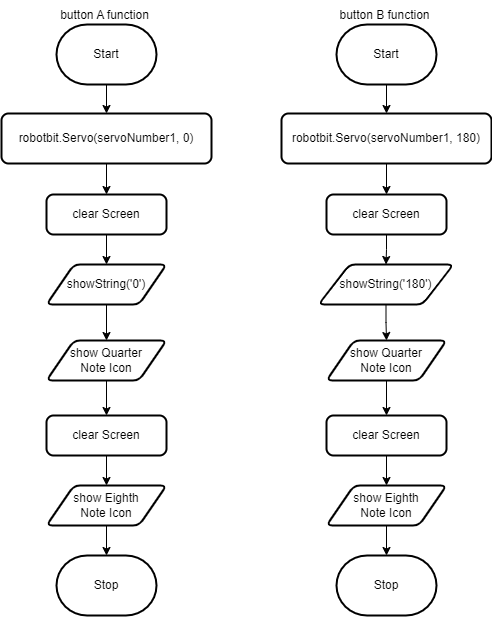

The diagram above was exported from draw.io. Its source (the exported page's mxGraphModel, read from the mxfile embedded in the PNG):
<mxGraphModel dx="532" dy="436" grid="1" gridSize="10" guides="1" tooltips="1" connect="1" arrows="1" fold="1" page="1" pageScale="1" pageWidth="850" pageHeight="1100" math="0" shadow="0">
  <root>
    <mxCell id="0" />
    <mxCell id="1" parent="0" />
    <mxCell id="13" value="" style="edgeStyle=orthogonalEdgeStyle;html=1;rounded=0;" parent="1" source="2" target="6" edge="1">
      <mxGeometry relative="1" as="geometry" />
    </mxCell>
    <mxCell id="2" value="Start" style="strokeWidth=2;html=1;shape=mxgraph.flowchart.terminator;whiteSpace=wrap;" parent="1" vertex="1">
      <mxGeometry x="215" y="79" width="100" height="60" as="geometry" />
    </mxCell>
    <mxCell id="3" value="Stop" style="strokeWidth=2;html=1;shape=mxgraph.flowchart.terminator;whiteSpace=wrap;" parent="1" vertex="1">
      <mxGeometry x="215" y="610" width="100" height="60" as="geometry" />
    </mxCell>
    <mxCell id="5" value="button A function" style="text;html=1;align=center;verticalAlign=middle;resizable=0;points=[];autosize=1;strokeColor=none;fillColor=none;" parent="1" vertex="1">
      <mxGeometry x="208" y="55" width="110" height="30" as="geometry" />
    </mxCell>
    <mxCell id="16" value="" style="edgeStyle=orthogonalEdgeStyle;rounded=0;html=1;" parent="1" source="6" target="7" edge="1">
      <mxGeometry relative="1" as="geometry" />
    </mxCell>
    <mxCell id="6" value="robotbit.Servo(servoNumber1, 0)" style="rounded=1;whiteSpace=wrap;html=1;absoluteArcSize=1;arcSize=14;strokeWidth=2;" parent="1" vertex="1">
      <mxGeometry x="160" y="168" width="210" height="50" as="geometry" />
    </mxCell>
    <mxCell id="18" value="" style="edgeStyle=orthogonalEdgeStyle;rounded=0;html=1;" parent="1" source="7" target="9" edge="1">
      <mxGeometry relative="1" as="geometry" />
    </mxCell>
    <mxCell id="7" value="clear Screen" style="rounded=1;whiteSpace=wrap;html=1;absoluteArcSize=1;arcSize=14;strokeWidth=2;" parent="1" vertex="1">
      <mxGeometry x="205" y="249" width="120" height="40" as="geometry" />
    </mxCell>
    <mxCell id="20" value="" style="edgeStyle=orthogonalEdgeStyle;rounded=0;html=1;" parent="1" source="9" target="10" edge="1">
      <mxGeometry relative="1" as="geometry" />
    </mxCell>
    <mxCell id="9" value="showString('0')" style="shape=parallelogram;html=1;strokeWidth=2;perimeter=parallelogramPerimeter;whiteSpace=wrap;rounded=1;arcSize=12;size=0.23;fontFamily=Helvetica;fontSize=12;fontColor=default;align=center;strokeColor=default;fillColor=default;" parent="1" vertex="1">
      <mxGeometry x="205" y="319" width="120" height="40" as="geometry" />
    </mxCell>
    <mxCell id="21" value="" style="edgeStyle=orthogonalEdgeStyle;rounded=0;html=1;" parent="1" source="10" target="11" edge="1">
      <mxGeometry relative="1" as="geometry" />
    </mxCell>
    <mxCell id="10" value="show Quarter &lt;br&gt;Note Icon" style="shape=parallelogram;html=1;strokeWidth=2;perimeter=parallelogramPerimeter;whiteSpace=wrap;rounded=1;arcSize=12;size=0.23;fontFamily=Helvetica;fontSize=12;fontColor=default;align=center;strokeColor=default;fillColor=default;" parent="1" vertex="1">
      <mxGeometry x="205" y="395" width="120" height="40" as="geometry" />
    </mxCell>
    <mxCell id="22" value="" style="edgeStyle=orthogonalEdgeStyle;rounded=0;html=1;" parent="1" source="11" target="12" edge="1">
      <mxGeometry relative="1" as="geometry" />
    </mxCell>
    <mxCell id="11" value="clear Screen" style="rounded=1;whiteSpace=wrap;html=1;absoluteArcSize=1;arcSize=14;strokeWidth=2;" parent="1" vertex="1">
      <mxGeometry x="205" y="470" width="120" height="40" as="geometry" />
    </mxCell>
    <mxCell id="23" value="" style="edgeStyle=orthogonalEdgeStyle;rounded=0;html=1;" parent="1" source="12" target="3" edge="1">
      <mxGeometry relative="1" as="geometry" />
    </mxCell>
    <mxCell id="12" value="show Eighth&lt;br&gt;Note Icon" style="shape=parallelogram;html=1;strokeWidth=2;perimeter=parallelogramPerimeter;whiteSpace=wrap;rounded=1;arcSize=12;size=0.23;fontFamily=Helvetica;fontSize=12;fontColor=default;align=center;strokeColor=default;fillColor=default;" parent="1" vertex="1">
      <mxGeometry x="205" y="540" width="120" height="40" as="geometry" />
    </mxCell>
    <mxCell id="24" value="" style="edgeStyle=orthogonalEdgeStyle;html=1;rounded=0;" parent="1" source="25" target="29" edge="1">
      <mxGeometry relative="1" as="geometry" />
    </mxCell>
    <mxCell id="25" value="Start" style="strokeWidth=2;html=1;shape=mxgraph.flowchart.terminator;whiteSpace=wrap;" parent="1" vertex="1">
      <mxGeometry x="495" y="79" width="100" height="60" as="geometry" />
    </mxCell>
    <mxCell id="26" value="Stop" style="strokeWidth=2;html=1;shape=mxgraph.flowchart.terminator;whiteSpace=wrap;" parent="1" vertex="1">
      <mxGeometry x="495" y="610" width="100" height="60" as="geometry" />
    </mxCell>
    <mxCell id="27" value="button B function" style="text;html=1;align=center;verticalAlign=middle;resizable=0;points=[];autosize=1;strokeColor=none;fillColor=none;" parent="1" vertex="1">
      <mxGeometry x="488" y="55" width="110" height="30" as="geometry" />
    </mxCell>
    <mxCell id="28" value="" style="edgeStyle=orthogonalEdgeStyle;rounded=0;html=1;" parent="1" source="29" target="31" edge="1">
      <mxGeometry relative="1" as="geometry" />
    </mxCell>
    <mxCell id="29" value="robotbit.Servo(servoNumber1, 180)" style="rounded=1;whiteSpace=wrap;html=1;absoluteArcSize=1;arcSize=14;strokeWidth=2;" parent="1" vertex="1">
      <mxGeometry x="440" y="168" width="210" height="50" as="geometry" />
    </mxCell>
    <mxCell id="30" value="" style="edgeStyle=orthogonalEdgeStyle;rounded=0;html=1;" parent="1" source="31" target="33" edge="1">
      <mxGeometry relative="1" as="geometry" />
    </mxCell>
    <mxCell id="31" value="clear Screen" style="rounded=1;whiteSpace=wrap;html=1;absoluteArcSize=1;arcSize=14;strokeWidth=2;" parent="1" vertex="1">
      <mxGeometry x="485" y="249" width="120" height="40" as="geometry" />
    </mxCell>
    <mxCell id="32" value="" style="edgeStyle=orthogonalEdgeStyle;rounded=0;html=1;" parent="1" source="33" target="35" edge="1">
      <mxGeometry relative="1" as="geometry" />
    </mxCell>
    <mxCell id="33" value="showString('180')" style="shape=parallelogram;html=1;strokeWidth=2;perimeter=parallelogramPerimeter;whiteSpace=wrap;rounded=1;arcSize=12;size=0.23;fontFamily=Helvetica;fontSize=12;fontColor=default;align=center;strokeColor=default;fillColor=default;" parent="1" vertex="1">
      <mxGeometry x="477" y="319" width="135" height="40" as="geometry" />
    </mxCell>
    <mxCell id="34" value="" style="edgeStyle=orthogonalEdgeStyle;rounded=0;html=1;" parent="1" source="35" target="37" edge="1">
      <mxGeometry relative="1" as="geometry" />
    </mxCell>
    <mxCell id="35" value="show Quarter&lt;br&gt;Note Icon" style="shape=parallelogram;html=1;strokeWidth=2;perimeter=parallelogramPerimeter;whiteSpace=wrap;rounded=1;arcSize=12;size=0.23;fontFamily=Helvetica;fontSize=12;fontColor=default;align=center;strokeColor=default;fillColor=default;" parent="1" vertex="1">
      <mxGeometry x="485" y="395" width="120" height="40" as="geometry" />
    </mxCell>
    <mxCell id="36" value="" style="edgeStyle=orthogonalEdgeStyle;rounded=0;html=1;" parent="1" source="37" target="39" edge="1">
      <mxGeometry relative="1" as="geometry" />
    </mxCell>
    <mxCell id="37" value="clear Screen" style="rounded=1;whiteSpace=wrap;html=1;absoluteArcSize=1;arcSize=14;strokeWidth=2;" parent="1" vertex="1">
      <mxGeometry x="485" y="470" width="120" height="40" as="geometry" />
    </mxCell>
    <mxCell id="38" value="" style="edgeStyle=orthogonalEdgeStyle;rounded=0;html=1;" parent="1" source="39" target="26" edge="1">
      <mxGeometry relative="1" as="geometry" />
    </mxCell>
    <mxCell id="39" value="show Eighth&lt;br&gt;Note Icon" style="shape=parallelogram;html=1;strokeWidth=2;perimeter=parallelogramPerimeter;whiteSpace=wrap;rounded=1;arcSize=12;size=0.23;fontFamily=Helvetica;fontSize=12;fontColor=default;align=center;strokeColor=default;fillColor=default;" parent="1" vertex="1">
      <mxGeometry x="485" y="540" width="120" height="40" as="geometry" />
    </mxCell>
  </root>
</mxGraphModel>